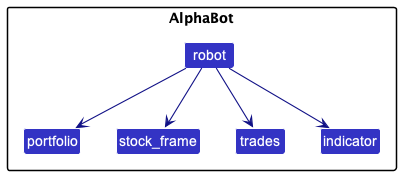

The diagram above was rendered by PlantUML. Its source (embedded in the PNG):
@startuml
!include style.puml
skinparam arrowThickness 1.1
skinparam arrowColor LOGIC_COLOR_T4
skinparam classBackgroundColor LOGIC_COLOR



package AlphaBot {
    Class robot
    Class portfolio
    Class stock_frame
    Class trades
    Class indicator
}

robot --> portfolio
robot --> stock_frame
robot --> trades
robot --> indicator

@enduml